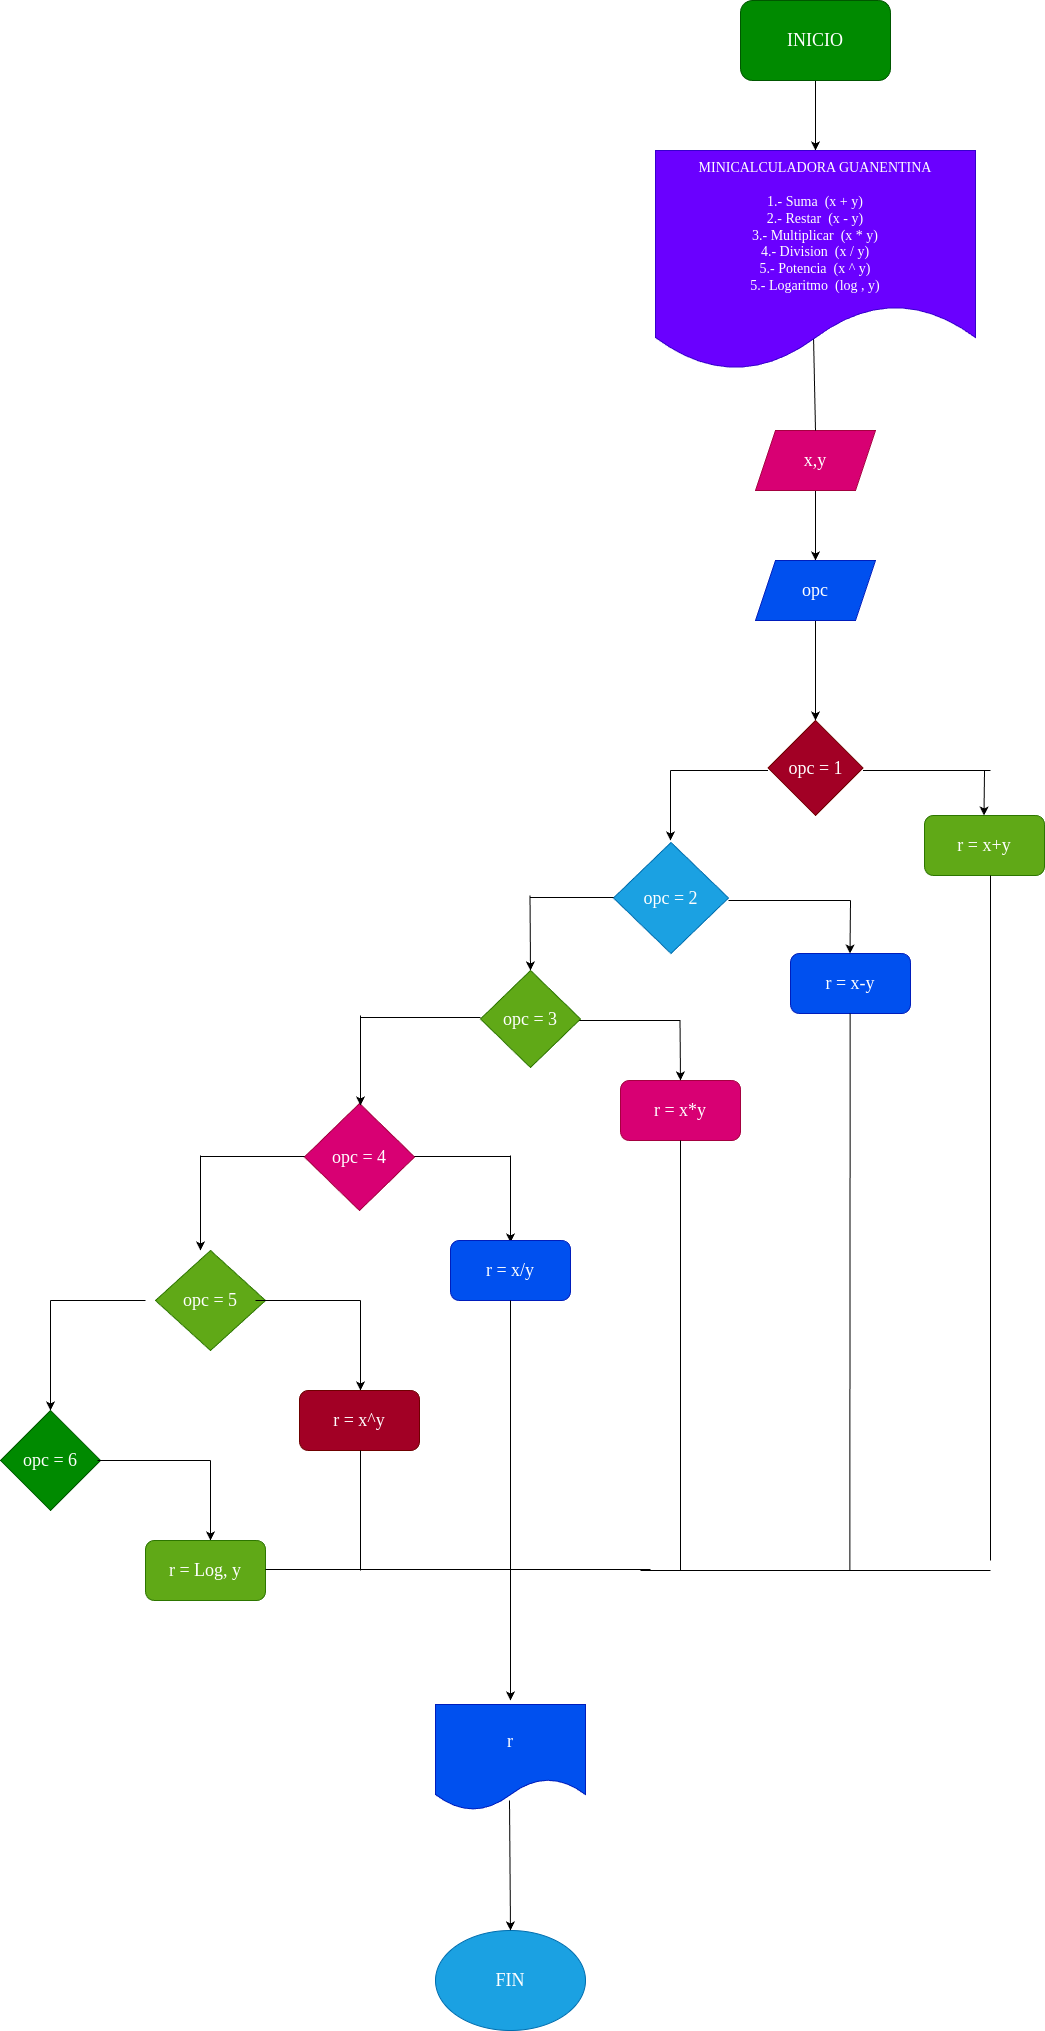

The diagram above was exported from draw.io. Its source (the exported page's mxGraphModel, read from the mxfile embedded in the PNG):
<mxGraphModel dx="1820" dy="615" grid="1" gridSize="10" guides="1" tooltips="1" connect="1" arrows="1" fold="1" page="1" pageScale="1" pageWidth="827" pageHeight="1169" math="0" shadow="0">
  <root>
    <mxCell id="0" />
    <mxCell id="1" parent="0" />
    <mxCell id="7" style="edgeStyle=none;html=1;exitX=0.5;exitY=1;exitDx=0;exitDy=0;entryX=0.5;entryY=0;entryDx=0;entryDy=0;" edge="1" parent="1" source="2" target="3">
      <mxGeometry relative="1" as="geometry">
        <mxPoint x="320" y="180" as="targetPoint" />
      </mxGeometry>
    </mxCell>
    <mxCell id="2" value="&lt;font face=&quot;Times New Roman&quot; style=&quot;font-size: 18px;&quot;&gt;INICIO&lt;/font&gt;" style="rounded=1;whiteSpace=wrap;html=1;fillColor=#008a00;fontColor=#ffffff;strokeColor=#005700;" vertex="1" parent="1">
      <mxGeometry x="230" y="10" width="150" height="80" as="geometry" />
    </mxCell>
    <mxCell id="3" value="&lt;font face=&quot;Times New Roman&quot; style=&quot;font-size: 14px;&quot;&gt;MINICALCULADORA GUANENTINA&lt;br&gt;&lt;br&gt;1.- Suma&amp;nbsp; (x + y)&lt;br&gt;2.- Restar&amp;nbsp; (x - y)&lt;br&gt;3.- Multiplicar&amp;nbsp; (x * y)&lt;br&gt;4.- Division&amp;nbsp; (x / y)&lt;br&gt;5.- Potencia&amp;nbsp; (x ^ y)&lt;br&gt;5.- Logaritmo&amp;nbsp; (log , y)&lt;/font&gt;" style="shape=document;whiteSpace=wrap;html=1;boundedLbl=1;fillColor=#6a00ff;fontColor=#ffffff;strokeColor=#3700CC;" vertex="1" parent="1">
      <mxGeometry x="145" y="160" width="320" height="220" as="geometry" />
    </mxCell>
    <mxCell id="14" value="" style="edgeStyle=none;html=1;" edge="1" parent="1" source="5" target="13">
      <mxGeometry relative="1" as="geometry" />
    </mxCell>
    <mxCell id="5" value="&lt;font face=&quot;Times New Roman&quot; style=&quot;font-size: 18px;&quot;&gt;x,y&lt;/font&gt;" style="shape=parallelogram;perimeter=parallelogramPerimeter;whiteSpace=wrap;html=1;fixedSize=1;fillColor=#d80073;fontColor=#ffffff;strokeColor=#A50040;" vertex="1" parent="1">
      <mxGeometry x="245" y="440" width="120" height="60" as="geometry" />
    </mxCell>
    <mxCell id="18" value="" style="edgeStyle=none;html=1;" edge="1" parent="1" source="13" target="17">
      <mxGeometry relative="1" as="geometry" />
    </mxCell>
    <mxCell id="13" value="&lt;font face=&quot;Times New Roman&quot; style=&quot;font-size: 18px;&quot;&gt;opc&lt;/font&gt;" style="shape=parallelogram;perimeter=parallelogramPerimeter;whiteSpace=wrap;html=1;fixedSize=1;fillColor=#0050ef;fontColor=#ffffff;strokeColor=#001DBC;" vertex="1" parent="1">
      <mxGeometry x="245" y="570" width="120" height="60" as="geometry" />
    </mxCell>
    <mxCell id="16" value="" style="endArrow=none;html=1;exitX=0.5;exitY=0;exitDx=0;exitDy=0;entryX=0.494;entryY=0.859;entryDx=0;entryDy=0;entryPerimeter=0;" edge="1" parent="1" source="5" target="3">
      <mxGeometry width="50" height="50" relative="1" as="geometry">
        <mxPoint x="304.5" y="390" as="sourcePoint" />
        <mxPoint x="304.5" y="330" as="targetPoint" />
      </mxGeometry>
    </mxCell>
    <mxCell id="17" value="&lt;font face=&quot;Times New Roman&quot; style=&quot;font-size: 18px;&quot;&gt;opc = 1&lt;/font&gt;" style="rhombus;whiteSpace=wrap;html=1;fillColor=#a20025;fontColor=#ffffff;strokeColor=#6F0000;" vertex="1" parent="1">
      <mxGeometry x="257.5" y="730" width="95" height="95" as="geometry" />
    </mxCell>
    <mxCell id="19" value="r = x+y" style="rounded=1;whiteSpace=wrap;html=1;fontFamily=Times New Roman;fontSize=18;fillColor=#60a917;fontColor=#ffffff;strokeColor=#2D7600;" vertex="1" parent="1">
      <mxGeometry x="414" y="825" width="120" height="60" as="geometry" />
    </mxCell>
    <mxCell id="20" value="opc = 2" style="rhombus;whiteSpace=wrap;html=1;fontFamily=Times New Roman;fontSize=18;fillColor=#1ba1e2;fontColor=#ffffff;strokeColor=#006EAF;" vertex="1" parent="1">
      <mxGeometry x="103" y="852" width="115" height="111" as="geometry" />
    </mxCell>
    <mxCell id="29" value="r = x-y" style="rounded=1;whiteSpace=wrap;html=1;fontFamily=Times New Roman;fontSize=18;fillColor=#0050ef;fontColor=#ffffff;strokeColor=#001DBC;" vertex="1" parent="1">
      <mxGeometry x="280" y="963" width="120" height="60" as="geometry" />
    </mxCell>
    <mxCell id="31" value="" style="endArrow=none;html=1;fontFamily=Times New Roman;fontSize=18;" edge="1" parent="1">
      <mxGeometry width="50" height="50" relative="1" as="geometry">
        <mxPoint x="352.5" y="780" as="sourcePoint" />
        <mxPoint x="480" y="780" as="targetPoint" />
      </mxGeometry>
    </mxCell>
    <mxCell id="32" value="" style="endArrow=classic;html=1;fontFamily=Times New Roman;fontSize=18;" edge="1" parent="1">
      <mxGeometry width="50" height="50" relative="1" as="geometry">
        <mxPoint x="474" y="780" as="sourcePoint" />
        <mxPoint x="473.5" y="825" as="targetPoint" />
      </mxGeometry>
    </mxCell>
    <mxCell id="33" value="" style="endArrow=none;html=1;fontFamily=Times New Roman;fontSize=18;" edge="1" parent="1">
      <mxGeometry width="50" height="50" relative="1" as="geometry">
        <mxPoint x="160" y="780" as="sourcePoint" />
        <mxPoint x="257.5" y="780" as="targetPoint" />
      </mxGeometry>
    </mxCell>
    <mxCell id="34" value="" style="endArrow=classic;html=1;fontFamily=Times New Roman;fontSize=18;" edge="1" parent="1">
      <mxGeometry width="50" height="50" relative="1" as="geometry">
        <mxPoint x="160" y="780" as="sourcePoint" />
        <mxPoint x="160" y="850" as="targetPoint" />
      </mxGeometry>
    </mxCell>
    <mxCell id="35" value="" style="endArrow=none;html=1;fontFamily=Times New Roman;fontSize=18;" edge="1" parent="1">
      <mxGeometry width="50" height="50" relative="1" as="geometry">
        <mxPoint x="218" y="910" as="sourcePoint" />
        <mxPoint x="340" y="910" as="targetPoint" />
      </mxGeometry>
    </mxCell>
    <mxCell id="36" value="" style="endArrow=classic;html=1;fontFamily=Times New Roman;fontSize=18;" edge="1" parent="1">
      <mxGeometry width="50" height="50" relative="1" as="geometry">
        <mxPoint x="340" y="910" as="sourcePoint" />
        <mxPoint x="339.5" y="963" as="targetPoint" />
      </mxGeometry>
    </mxCell>
    <mxCell id="37" value="" style="endArrow=none;html=1;fontFamily=Times New Roman;fontSize=18;" edge="1" parent="1">
      <mxGeometry width="50" height="50" relative="1" as="geometry">
        <mxPoint x="20" y="907" as="sourcePoint" />
        <mxPoint x="103" y="907" as="targetPoint" />
      </mxGeometry>
    </mxCell>
    <mxCell id="38" value="opc = 3" style="rhombus;whiteSpace=wrap;html=1;fontFamily=Times New Roman;fontSize=18;fillColor=#60a917;fontColor=#ffffff;strokeColor=#2D7600;" vertex="1" parent="1">
      <mxGeometry x="-30" y="980" width="100" height="97" as="geometry" />
    </mxCell>
    <mxCell id="41" value="" style="endArrow=classic;html=1;fontFamily=Times New Roman;fontSize=18;entryX=0.5;entryY=0;entryDx=0;entryDy=0;" edge="1" parent="1" target="38">
      <mxGeometry width="50" height="50" relative="1" as="geometry">
        <mxPoint x="19.5" y="905" as="sourcePoint" />
        <mxPoint x="20" y="970" as="targetPoint" />
        <Array as="points" />
      </mxGeometry>
    </mxCell>
    <mxCell id="42" value="" style="endArrow=none;html=1;fontFamily=Times New Roman;fontSize=18;" edge="1" parent="1">
      <mxGeometry width="50" height="50" relative="1" as="geometry">
        <mxPoint x="69" y="1030" as="sourcePoint" />
        <mxPoint x="170" y="1030" as="targetPoint" />
      </mxGeometry>
    </mxCell>
    <mxCell id="43" value="r = x*y" style="rounded=1;whiteSpace=wrap;html=1;fontFamily=Times New Roman;fontSize=18;fillColor=#d80073;fontColor=#ffffff;strokeColor=#A50040;" vertex="1" parent="1">
      <mxGeometry x="110" y="1090" width="120" height="60" as="geometry" />
    </mxCell>
    <mxCell id="46" value="" style="endArrow=classic;html=1;fontFamily=Times New Roman;fontSize=18;" edge="1" parent="1">
      <mxGeometry width="50" height="50" relative="1" as="geometry">
        <mxPoint x="169.5" y="1030" as="sourcePoint" />
        <mxPoint x="170" y="1090" as="targetPoint" />
      </mxGeometry>
    </mxCell>
    <mxCell id="47" value="" style="endArrow=none;html=1;fontFamily=Times New Roman;fontSize=18;" edge="1" parent="1">
      <mxGeometry width="50" height="50" relative="1" as="geometry">
        <mxPoint x="-150" y="1027" as="sourcePoint" />
        <mxPoint x="-30" y="1027" as="targetPoint" />
      </mxGeometry>
    </mxCell>
    <mxCell id="48" value="opc = 4" style="rhombus;whiteSpace=wrap;html=1;fontFamily=Times New Roman;fontSize=18;fillColor=#d80073;fontColor=#ffffff;strokeColor=#A50040;" vertex="1" parent="1">
      <mxGeometry x="-206" y="1113" width="110" height="107" as="geometry" />
    </mxCell>
    <mxCell id="50" value="" style="endArrow=classic;html=1;fontFamily=Times New Roman;fontSize=18;" edge="1" parent="1">
      <mxGeometry width="50" height="50" relative="1" as="geometry">
        <mxPoint x="-150" y="1025" as="sourcePoint" />
        <mxPoint x="-150" y="1115" as="targetPoint" />
      </mxGeometry>
    </mxCell>
    <mxCell id="51" value="" style="endArrow=none;html=1;fontFamily=Times New Roman;fontSize=18;" edge="1" parent="1">
      <mxGeometry width="50" height="50" relative="1" as="geometry">
        <mxPoint x="-96" y="1166" as="sourcePoint" />
        <mxPoint y="1166" as="targetPoint" />
      </mxGeometry>
    </mxCell>
    <mxCell id="52" value="" style="endArrow=classic;html=1;fontFamily=Times New Roman;fontSize=18;" edge="1" parent="1">
      <mxGeometry width="50" height="50" relative="1" as="geometry">
        <mxPoint y="1165" as="sourcePoint" />
        <mxPoint y="1252" as="targetPoint" />
      </mxGeometry>
    </mxCell>
    <mxCell id="53" value="r = x/y" style="rounded=1;whiteSpace=wrap;html=1;fontFamily=Times New Roman;fontSize=18;fillColor=#0050ef;fontColor=#ffffff;strokeColor=#001DBC;" vertex="1" parent="1">
      <mxGeometry x="-60" y="1250" width="120" height="60" as="geometry" />
    </mxCell>
    <mxCell id="55" value="" style="endArrow=none;html=1;fontFamily=Times New Roman;fontSize=18;" edge="1" parent="1">
      <mxGeometry width="50" height="50" relative="1" as="geometry">
        <mxPoint x="-310" y="1166" as="sourcePoint" />
        <mxPoint x="-206" y="1166" as="targetPoint" />
      </mxGeometry>
    </mxCell>
    <mxCell id="56" value="" style="endArrow=classic;html=1;fontFamily=Times New Roman;fontSize=18;" edge="1" parent="1">
      <mxGeometry width="50" height="50" relative="1" as="geometry">
        <mxPoint x="-310" y="1165" as="sourcePoint" />
        <mxPoint x="-310" y="1260" as="targetPoint" />
      </mxGeometry>
    </mxCell>
    <mxCell id="57" value="opc = 5" style="rhombus;whiteSpace=wrap;html=1;fontFamily=Times New Roman;fontSize=18;fillColor=#60a917;fontColor=#ffffff;strokeColor=#2D7600;" vertex="1" parent="1">
      <mxGeometry x="-355" y="1260" width="110" height="100" as="geometry" />
    </mxCell>
    <mxCell id="58" value="" style="endArrow=none;html=1;fontFamily=Times New Roman;fontSize=18;" edge="1" parent="1">
      <mxGeometry width="50" height="50" relative="1" as="geometry">
        <mxPoint x="-255" y="1310" as="sourcePoint" />
        <mxPoint x="-150" y="1310" as="targetPoint" />
      </mxGeometry>
    </mxCell>
    <mxCell id="59" value="" style="endArrow=classic;html=1;fontFamily=Times New Roman;fontSize=18;" edge="1" parent="1">
      <mxGeometry width="50" height="50" relative="1" as="geometry">
        <mxPoint x="-150" y="1310" as="sourcePoint" />
        <mxPoint x="-150" y="1400" as="targetPoint" />
      </mxGeometry>
    </mxCell>
    <mxCell id="60" value="r = x^y" style="rounded=1;whiteSpace=wrap;html=1;fontFamily=Times New Roman;fontSize=18;fillColor=#a20025;fontColor=#ffffff;strokeColor=#6F0000;" vertex="1" parent="1">
      <mxGeometry x="-211" y="1400" width="120" height="60" as="geometry" />
    </mxCell>
    <mxCell id="61" value="" style="endArrow=none;html=1;fontFamily=Times New Roman;fontSize=18;" edge="1" parent="1">
      <mxGeometry width="50" height="50" relative="1" as="geometry">
        <mxPoint x="-460" y="1310" as="sourcePoint" />
        <mxPoint x="-365" y="1310" as="targetPoint" />
      </mxGeometry>
    </mxCell>
    <mxCell id="62" value="" style="endArrow=classic;html=1;fontFamily=Times New Roman;fontSize=18;" edge="1" parent="1">
      <mxGeometry width="50" height="50" relative="1" as="geometry">
        <mxPoint x="-460" y="1310" as="sourcePoint" />
        <mxPoint x="-460" y="1420" as="targetPoint" />
      </mxGeometry>
    </mxCell>
    <mxCell id="63" value="opc = 6" style="rhombus;whiteSpace=wrap;html=1;fontFamily=Times New Roman;fontSize=18;fillColor=#008a00;fontColor=#ffffff;strokeColor=#005700;" vertex="1" parent="1">
      <mxGeometry x="-510" y="1420" width="100" height="100" as="geometry" />
    </mxCell>
    <mxCell id="64" value="" style="endArrow=none;html=1;fontFamily=Times New Roman;fontSize=18;" edge="1" parent="1">
      <mxGeometry width="50" height="50" relative="1" as="geometry">
        <mxPoint x="-413" y="1470" as="sourcePoint" />
        <mxPoint x="-300" y="1470" as="targetPoint" />
      </mxGeometry>
    </mxCell>
    <mxCell id="65" value="" style="endArrow=classic;html=1;fontFamily=Times New Roman;fontSize=18;" edge="1" parent="1">
      <mxGeometry width="50" height="50" relative="1" as="geometry">
        <mxPoint x="-300" y="1470" as="sourcePoint" />
        <mxPoint x="-300" y="1550" as="targetPoint" />
        <Array as="points">
          <mxPoint x="-300" y="1500" />
        </Array>
      </mxGeometry>
    </mxCell>
    <mxCell id="66" value="r = Log, y" style="rounded=1;whiteSpace=wrap;html=1;fontFamily=Times New Roman;fontSize=18;fillColor=#60a917;fontColor=#ffffff;strokeColor=#2D7600;" vertex="1" parent="1">
      <mxGeometry x="-365" y="1550" width="120" height="60" as="geometry" />
    </mxCell>
    <mxCell id="67" value="" style="endArrow=none;html=1;fontFamily=Times New Roman;fontSize=18;" edge="1" parent="1">
      <mxGeometry width="50" height="50" relative="1" as="geometry">
        <mxPoint x="-245" y="1579" as="sourcePoint" />
        <mxPoint x="140" y="1579" as="targetPoint" />
      </mxGeometry>
    </mxCell>
    <mxCell id="68" value="" style="endArrow=none;html=1;fontFamily=Times New Roman;fontSize=18;" edge="1" parent="1">
      <mxGeometry width="50" height="50" relative="1" as="geometry">
        <mxPoint x="339.33" y="1580" as="sourcePoint" />
        <mxPoint x="339.65999999999997" y="1023" as="targetPoint" />
      </mxGeometry>
    </mxCell>
    <mxCell id="74" value="" style="endArrow=none;html=1;fontFamily=Times New Roman;fontSize=18;" edge="1" parent="1">
      <mxGeometry width="50" height="50" relative="1" as="geometry">
        <mxPoint x="-150" y="1580" as="sourcePoint" />
        <mxPoint x="-150" y="1460" as="targetPoint" />
      </mxGeometry>
    </mxCell>
    <mxCell id="75" value="" style="endArrow=none;html=1;fontFamily=Times New Roman;fontSize=18;" edge="1" parent="1">
      <mxGeometry width="50" height="50" relative="1" as="geometry">
        <mxPoint y="1580" as="sourcePoint" />
        <mxPoint y="1310" as="targetPoint" />
      </mxGeometry>
    </mxCell>
    <mxCell id="77" value="" style="endArrow=none;html=1;fontFamily=Times New Roman;fontSize=18;" edge="1" parent="1">
      <mxGeometry width="50" height="50" relative="1" as="geometry">
        <mxPoint x="170" y="1580" as="sourcePoint" />
        <mxPoint x="170" y="1150" as="targetPoint" />
      </mxGeometry>
    </mxCell>
    <mxCell id="78" value="" style="endArrow=none;html=1;fontFamily=Times New Roman;fontSize=18;" edge="1" parent="1">
      <mxGeometry width="50" height="50" relative="1" as="geometry">
        <mxPoint x="480" y="1570" as="sourcePoint" />
        <mxPoint x="480" y="885" as="targetPoint" />
      </mxGeometry>
    </mxCell>
    <mxCell id="79" value="" style="endArrow=none;html=1;fontFamily=Times New Roman;fontSize=18;" edge="1" parent="1">
      <mxGeometry width="50" height="50" relative="1" as="geometry">
        <mxPoint x="130" y="1580" as="sourcePoint" />
        <mxPoint x="480" y="1580" as="targetPoint" />
      </mxGeometry>
    </mxCell>
    <mxCell id="80" value="" style="endArrow=classic;html=1;fontFamily=Times New Roman;fontSize=18;" edge="1" parent="1">
      <mxGeometry width="50" height="50" relative="1" as="geometry">
        <mxPoint y="1580" as="sourcePoint" />
        <mxPoint y="1710" as="targetPoint" />
      </mxGeometry>
    </mxCell>
    <mxCell id="81" value="r" style="shape=document;whiteSpace=wrap;html=1;boundedLbl=1;fontFamily=Times New Roman;fontSize=18;fillColor=#0050ef;fontColor=#ffffff;strokeColor=#001DBC;" vertex="1" parent="1">
      <mxGeometry x="-75" y="1714" width="150" height="106" as="geometry" />
    </mxCell>
    <mxCell id="82" value="FIN" style="ellipse;whiteSpace=wrap;html=1;fontFamily=Times New Roman;fontSize=18;fillColor=#1ba1e2;fontColor=#ffffff;strokeColor=#006EAF;" vertex="1" parent="1">
      <mxGeometry x="-75" y="1940" width="150" height="100" as="geometry" />
    </mxCell>
    <mxCell id="84" value="" style="endArrow=classic;html=1;fontFamily=Times New Roman;fontSize=18;entryX=0.5;entryY=0;entryDx=0;entryDy=0;" edge="1" parent="1" target="82">
      <mxGeometry width="50" height="50" relative="1" as="geometry">
        <mxPoint x="-1" y="1810" as="sourcePoint" />
        <mxPoint x="-1" y="1920" as="targetPoint" />
      </mxGeometry>
    </mxCell>
  </root>
</mxGraphModel>